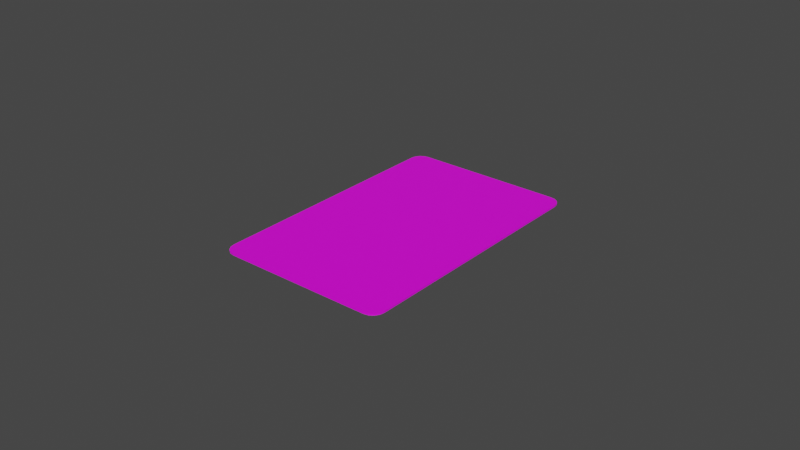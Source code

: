 # Source: card.blend  (saved by Blender 3.2.14; exported with 4.5.12 LTS)
import bpy
from mathutils import Matrix  # noqa: F401  (used for matrix-valued properties, if any)

bpy.ops.wm.read_factory_settings(use_empty=True)
scene = bpy.context.scene
scene.name = 'Scene'

# ---- collections
col_collection = bpy.data.collections.new('Collection'); scene.collection.children.link(col_collection)

# ---- images (referenced by path relative to the original .blend; pixels are not part of the script)
import os
ASSET_DIR = os.environ.get("B2B_ASSET_DIR", "")  # directory of the original .blend (textures are referenced by path, not embedded)
HERE = os.path.dirname(os.path.abspath(__file__))  # packed textures are extracted next to this script under _unpacked/

def load_image(name, relpath, width, height, colorspace="sRGB"):
    """Load a texture the original file referenced (path relative to the .blend, or extracted next to this script)."""
    p = next((c for c in (os.path.join(HERE, relpath), os.path.join(ASSET_DIR, relpath)) if relpath and os.path.exists(c)), "")
    if p:
        img = bpy.data.images.load(p, check_existing=True)
        img.name = name
    else:  # same state as the original file: an image datablock whose file is absent (Cycles renders it pink)
        img = bpy.data.images.new(name, width, height)
        img.source = "FILE"
        img.filepath = "//" + (relpath or name)
    img.colorspace_settings.name = colorspace
    return img
img_card_color_png = load_image('card_color.png', 'card_color.png', 1024, 1024, 'sRGB')

# ---- materials (node trees are filled in below, after node groups)
mat_card = bpy.data.materials.new('Card')
mat_card.use_transparent_shadow = False

# ---- material node trees
mat_card.use_nodes = True; mat_card.node_tree.nodes.clear()
_N = mat_card.node_tree.nodes; _L = mat_card.node_tree.links
n0 = _N.new('ShaderNodeBsdfPrincipled'); n0.name = 'Principled BSDF'; n0.location = (10, 300)
n0.distribution = 'GGX'
n0.subsurface_method = 'RANDOM_WALK_SKIN'
n0.inputs[3].default_value = 1.45
n0.inputs[27].default_value = (0.0, 0.0, 0.0, 1.0)
n0.inputs[28].default_value = 1.0
n1 = _N.new('ShaderNodeOutputMaterial'); n1.name = 'Material Output'; n1.location = (300, 300)
n2 = _N.new('ShaderNodeTexImage'); n2.name = 'Image Texture'; n2.location = (-280, 280)
n2.image = img_card_color_png
_L.new(n0.outputs[0], n1.inputs[0])
_L.new(n2.outputs[0], n0.inputs[0])
n1.is_active_output = True

# ---- world
world_world = bpy.data.worlds.new('World'); scene.world = world_world
world_world.use_nodes = True; world_world.node_tree.nodes.clear()
_N = world_world.node_tree.nodes; _L = world_world.node_tree.links
n0 = _N.new('ShaderNodeOutputWorld'); n0.name = 'World Output'; n0.location = (300, 300)
n1 = _N.new('ShaderNodeBackground'); n1.name = 'Background'; n1.location = (10, 300)
n1.inputs[0].default_value = (0.05088, 0.05088, 0.05088, 1.0)
_L.new(n1.outputs[0], n0.inputs[0])
n0.is_active_output = True
world_world.color = (0.05088, 0.05088, 0.05088)
world_world.use_sun_shadow = False
world_world.sun_shadow_jitter_overblur = 0.0

# ---- meshes
me_plane_001 = bpy.data.meshes.new('Plane.001')
me_plane_001.from_pydata([(-0.02408, 0.04353, 0.0005), (-0.02796, 0.03965, 0.0005), (-0.02557, 0.04324, 0.0005), (-0.02682, 0.0424, 0.0005), (-0.02766, 0.04114, 0.0005), (-0.02796, -0.03965, 0.0005), (-0.02408, -0.04353, 0.0005), (-0.02766, -0.04114, 0.0005), (-0.02682, -0.0424, 0.0005), (-0.02557, -0.04324, 0.0005), (0.02408, -0.04353, 0.0005), (0.02796, -0.03965, 0.0005), (0.02557, -0.04324, 0.0005), (0.02682, -0.0424, 0.0005), (0.02766, -0.04114, 0.0005), (0.02796, 0.03965, 0.0005), (0.02408, 0.04353, 0.0005), (0.02766, 0.04114, 0.0005), (0.02682, 0.0424, 0.0005), (0.02557, 0.04324, 0.0005), (0.02489, 0.03956, 0.0004855), (0.02489, -0.03956, 0.0004855), (-0.02489, -0.03956, 0.0004855), (-0.02489, 0.03956, 0.0004855), (0.02408, 0.04353, 0.0), (0.02557, 0.04324, 0.0), (0.02682, 0.0424, 0.0), (0.02766, 0.04114, 0.0), (0.02796, 0.03965, 0.0), (0.02557, -0.04324, 0.0), (0.02408, -0.04353, 0.0), (0.02682, -0.0424, 0.0), (0.02766, -0.04114, 0.0), (0.02796, -0.03965, 0.0), (-0.02408, -0.04353, 0.0), (-0.02557, -0.04324, 0.0), (-0.02682, -0.0424, 0.0), (-0.02766, -0.04114, 0.0), (-0.02796, -0.03965, 0.0), (-0.02557, 0.04324, 0.0), (-0.02408, 0.04353, 0.0), (-0.02682, 0.0424, 0.0), (-0.02766, 0.04114, 0.0), (-0.02796, 0.03965, 0.0), (0.02489, 0.03956, -1.446e-05), (-0.02489, -0.03956, -1.446e-05), (-0.02489, 0.03956, -1.446e-05), (0.02489, -0.03956, -1.446e-05)], [], [(4, 1, 23), (14, 11, 21), (5, 7, 22), (15, 17, 20), (0, 2, 23), (1, 5, 22, 23), (10, 12, 21), (9, 6, 22), (19, 16, 20), (2, 3, 23), (6, 10, 21, 22), (12, 13, 21), (8, 9, 22), (11, 15, 20, 21), (18, 19, 20), (16, 0, 23, 20), (3, 4, 23), (13, 14, 21), (7, 8, 22), (17, 18, 20), (23, 22, 21, 20), (42, 46, 43), (32, 47, 33), (38, 45, 37), (28, 44, 27), (40, 46, 39), (43, 46, 45, 38), (30, 47, 29), (35, 45, 34), (25, 44, 24), (39, 46, 41), (34, 45, 47, 30), (29, 47, 31), (36, 45, 35), (33, 47, 44, 28), (26, 44, 25), (24, 44, 46, 40), (41, 46, 42), (31, 47, 32), (37, 45, 36), (27, 44, 26), (46, 44, 47, 45), (7, 37, 36, 8), (15, 28, 27, 17), (11, 33, 28, 15), (5, 38, 37, 7), (10, 30, 29, 12), (16, 24, 40, 0), (0, 40, 39, 2), (12, 29, 31, 13), (2, 39, 41, 3), (13, 31, 32, 14), (3, 41, 42, 4), (14, 32, 33, 11), (19, 25, 24, 16), (4, 42, 43, 1), (9, 35, 34, 6), (18, 26, 25, 19), (1, 43, 38, 5), (8, 36, 35, 9), (17, 27, 26, 18), (6, 34, 30, 10)])
_uv = me_plane_001.uv_layers.new(name='UVMap')
_uv.uv.foreach_set('vector', [0.01467, 0.1542, 0.01467, 0.1659, 0.01467, 0.1542, 0.01467, 0.805, 0.01467, 0.7933, 0.01467, 0.805, 0.01467, 0.7933, 0.01467, 0.805, 0.01467, 0.7933, 0.01467, 0.1659, 0.01467, 0.1542, 0.01467, 0.1659, 0.01467, 0.6701, 0.01467, 0.6818, 0.01467, 0.6701, 0.01467, 0.1659, 0.01467, 0.7933, 0.01467, 0.7933, 0.01467, 0.1659, 0.01467, 0.2891, 0.01467, 0.2774, 0.01467, 0.2891, 0.01467, 0.6818, 0.01467, 0.6701, 0.01467, 0.6818, 0.01467, 0.2774, 0.01467, 0.2891, 0.01467, 0.2774, 0.01467, 0.6818, 0.01467, 0.6918, 0.01467, 0.6818, 0.01467, 0.6701, 0.01467, 0.2891, 0.01467, 0.2891, 0.01467, 0.6701, 0.01467, 0.2774, 0.01467, 0.2674, 0.01467, 0.2774, 0.01467, 0.6918, 0.01467, 0.6818, 0.01467, 0.6918, 0.01467, 0.7933, 0.01467, 0.1659, 0.01467, 0.1659, 0.01467, 0.7933, 0.01467, 0.2674, 0.01467, 0.2774, 0.01467, 0.2674, 0.01467, 0.2891, 0.01467, 0.6701, 0.01467, 0.6701, 0.01467, 0.2891, 0.01467, 0.1442, 0.01467, 0.1542, 0.01467, 0.1442, 0.01467, 0.815, 0.01467, 0.805, 0.01467, 0.815, 0.01467, 0.805, 0.01467, 0.815, 0.01467, 0.805, 0.01467, 0.1542, 0.01467, 0.1442, 0.01467, 0.1542, 0.0, 1.0, 0.0, 0.0, 1.0, 0.0, 1.0, 1.0, 0.01467, 0.1542, 0.01467, 0.1542, 0.01467, 0.1659, 0.01467, 0.805, 0.01467, 0.805, 0.01467, 0.7933, 0.01467, 0.7933, 0.01467, 0.7933, 0.01467, 0.805, 0.01467, 0.1659, 0.01467, 0.1659, 0.01467, 0.1542, 0.01467, 0.6701, 0.01467, 0.6701, 0.01467, 0.6818, 0.01467, 0.1659, 0.01467, 0.1659, 0.01467, 0.7933, 0.01467, 0.7933, 0.01467, 0.2891, 0.01467, 0.2891, 0.01467, 0.2774, 0.01467, 0.6818, 0.01467, 0.6818, 0.01467, 0.6701, 0.01467, 0.2774, 0.01467, 0.2774, 0.01467, 0.2891, 0.01467, 0.6818, 0.01467, 0.6818, 0.01467, 0.6918, 0.01467, 0.6701, 0.01467, 0.6701, 0.01467, 0.2891, 0.01467, 0.2891, 0.01467, 0.2774, 0.01467, 0.2774, 0.01467, 0.2674, 0.01467, 0.6918, 0.01467, 0.6918, 0.01467, 0.6818, 0.01467, 0.7933, 0.01467, 0.7933, 0.01467, 0.1659, 0.01467, 0.1659, 0.01467, 0.2674, 0.01467, 0.2674, 0.01467, 0.2774, 0.01467, 0.2891, 0.01467, 0.2891, 0.01467, 0.6701, 0.01467, 0.6701, 0.01467, 0.1442, 0.01467, 0.1442, 0.01467, 0.1542, 0.01467, 0.815, 0.01467, 0.815, 0.01467, 0.805, 0.01467, 0.805, 0.01467, 0.805, 0.01467, 0.815, 0.01467, 0.1542, 0.01467, 0.1542, 0.01467, 0.1442, 1.0, 1.0, 0.0, 1.0, 0.0, 0.0, 1.0, 0.0, 0.01467, 0.805, 0.01467, 0.805, 0.01467, 0.815, 0.01467, 0.815, 0.01467, 0.1659, 0.01467, 0.1659, 0.01467, 0.1542, 0.01467, 0.1542, 0.01467, 0.7933, 0.01467, 0.7933, 0.01467, 0.1659, 0.01467, 0.1659, 0.01467, 0.7933, 0.01467, 0.7933, 0.01467, 0.805, 0.01467, 0.805, 0.01467, 0.2891, 0.01467, 0.2891, 0.01467, 0.2774, 0.01467, 0.2774, 0.01467, 0.2891, 0.01467, 0.2891, 0.01467, 0.6701, 0.01467, 0.6701, 0.01467, 0.6701, 0.01467, 0.6701, 0.01467, 0.6818, 0.01467, 0.6818, 0.01467, 0.2774, 0.01467, 0.2774, 0.01467, 0.2674, 0.01467, 0.2674, 0.01467, 0.6818, 0.01467, 0.6818, 0.01467, 0.6918, 0.01467, 0.6918, 0.01467, 0.815, 0.01467, 0.815, 0.01467, 0.805, 0.01467, 0.805, 0.01467, 0.1442, 0.01467, 0.1442, 0.01467, 0.1542, 0.01467, 0.1542, 0.01467, 0.805, 0.01467, 0.805, 0.01467, 0.7933, 0.01467, 0.7933, 0.01467, 0.2774, 0.01467, 0.2774, 0.01467, 0.2891, 0.01467, 0.2891, 0.01467, 0.1542, 0.01467, 0.1542, 0.01467, 0.1659, 0.01467, 0.1659, 0.01467, 0.6818, 0.01467, 0.6818, 0.01467, 0.6701, 0.01467, 0.6701, 0.01467, 0.2674, 0.01467, 0.2674, 0.01467, 0.2774, 0.01467, 0.2774, 0.01467, 0.1659, 0.01467, 0.1659, 0.01467, 0.7933, 0.01467, 0.7933, 0.01467, 0.6918, 0.01467, 0.6918, 0.01467, 0.6818, 0.01467, 0.6818, 0.01467, 0.1542, 0.01467, 0.1542, 0.01467, 0.1442, 0.01467, 0.1442, 0.01467, 0.6701, 0.01467, 0.6701, 0.01467, 0.2891, 0.01467, 0.2891])
me_plane_001.materials.append(mat_card)
me_plane_001.update()

# ---- objects
ob_plane = bpy.data.objects.new('Plane', me_plane_001)

# ---- transforms, parenting, visibility, modifiers, constraints
ob_plane.location = (0.0, 0.0, 0.0)

# ---- collection membership
col_collection.objects.link(ob_plane)

# ---- scene / render settings (as saved in the file)
scene.frame_start = 1; scene.frame_end = 250; scene.frame_set(1)
scene.render.engine = 'BLENDER_EEVEE_NEXT'
scene.cycles.sampling_pattern = 'TABULATED_SOBOL'
scene.cycles.use_light_tree = False
scene.view_settings.view_transform = 'Filmic'
bpy.context.view_layer.update()

# ---- added for rendering (the .blend has no active camera and no usable light): camera, sun
cam_auto = bpy.data.cameras.new('AutoCamera')
cam_auto.lens = 50.0
cam_auto.sensor_width = 36.0
cam_auto.clip_end = 1000.0
ob_auto_camera = bpy.data.objects.new('AutoCamera', cam_auto)
scene.collection.objects.link(ob_auto_camera)
ob_auto_camera.location = (0.185045, -0.222054, 0.148279)
ob_auto_camera.rotation_euler = (1.09748, -7.21219e-08, 0.694738)
scene.camera = ob_auto_camera
light_auto_sun = bpy.data.lights.new('AutoSun', 'SUN')
light_auto_sun.energy = 3.0
light_auto_sun.angle = 0.0523599
ob_auto_sun = bpy.data.objects.new('AutoSun', light_auto_sun)
scene.collection.objects.link(ob_auto_sun)
ob_auto_sun.rotation_euler = (0.872665, 0.174533, 0.523599)
bpy.context.view_layer.update()
